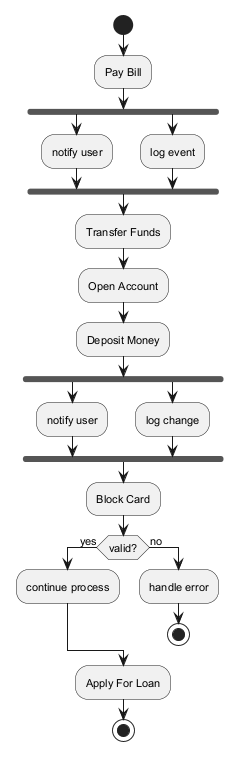

The diagram above was rendered by PlantUML. Its source (embedded in the PNG):
@startuml
skinparam defaultFontSize 11
start
:Pay Bill;
fork
:notify user;
fork again
:log event;
end fork
:Transfer Funds;
:Open Account;
:Deposit Money;
fork
:notify user;
fork again
:log change;
end fork
:Block Card;
if (valid?) then (yes)
:continue process;
else (no)
:handle error;
stop
endif
:Apply For Loan;
stop
@enduml